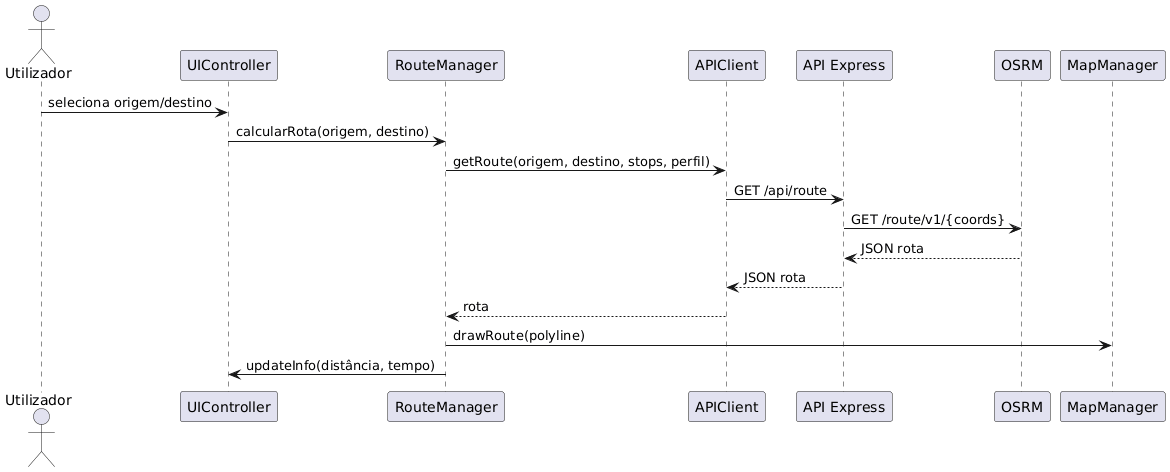

The diagram above was rendered by PlantUML. Its source (embedded in the PNG):
@startuml
actor Utilizador

participant UIController
participant RouteManager
participant APIClient
participant Backend as "API Express"
participant OSRM
participant MapManager

Utilizador -> UIController : seleciona origem/destino
UIController -> RouteManager : calcularRota(origem, destino)
RouteManager -> APIClient : getRoute(origem, destino, stops, perfil)
APIClient -> Backend : GET /api/route
Backend -> OSRM : GET /route/v1/{coords}
OSRM --> Backend : JSON rota
Backend --> APIClient : JSON rota
APIClient --> RouteManager : rota
RouteManager -> MapManager : drawRoute(polyline)
UIController <- RouteManager : updateInfo(distância, tempo)
@enduml